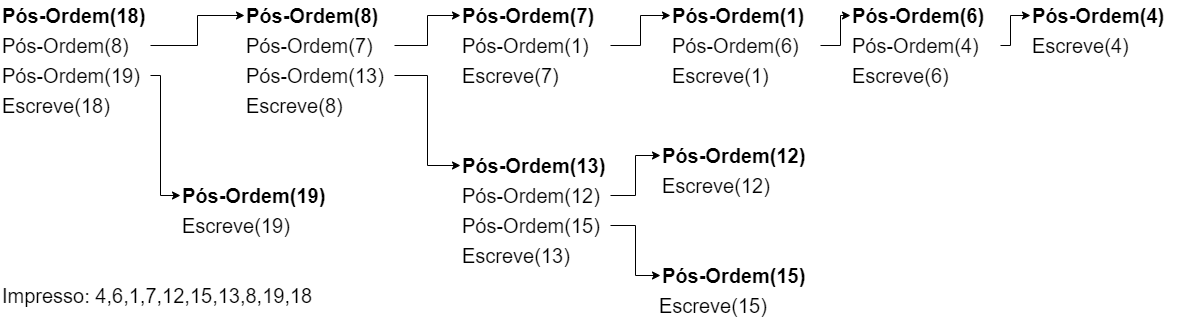

The diagram above was exported from draw.io. Its source (the exported page's mxGraphModel, read from the mxfile embedded in the PNG):
<mxGraphModel dx="1422" dy="786" grid="1" gridSize="10" guides="1" tooltips="1" connect="1" arrows="1" fold="1" page="1" pageScale="1" pageWidth="827" pageHeight="1169" math="0" shadow="0">
  <root>
    <mxCell id="0" />
    <mxCell id="1" parent="0" />
    <mxCell id="ilSOUeqMfSi3WnNchFO6-1" value="Pós-Ordem(18)" style="text;html=1;strokeColor=none;fillColor=none;align=left;verticalAlign=middle;whiteSpace=wrap;rounded=0;fontSize=20;fontStyle=1" vertex="1" parent="1">
      <mxGeometry x="170" y="190" width="150" height="30" as="geometry" />
    </mxCell>
    <mxCell id="ilSOUeqMfSi3WnNchFO6-33" style="edgeStyle=orthogonalEdgeStyle;rounded=0;orthogonalLoop=1;jettySize=auto;html=1;exitX=1;exitY=0.5;exitDx=0;exitDy=0;entryX=0;entryY=0.5;entryDx=0;entryDy=0;fontSize=20;" edge="1" parent="1" source="ilSOUeqMfSi3WnNchFO6-2" target="ilSOUeqMfSi3WnNchFO6-4">
      <mxGeometry relative="1" as="geometry" />
    </mxCell>
    <mxCell id="ilSOUeqMfSi3WnNchFO6-2" value="Pós-Ordem(8)" style="text;html=1;strokeColor=none;fillColor=none;align=left;verticalAlign=middle;whiteSpace=wrap;rounded=0;fontSize=20;" vertex="1" parent="1">
      <mxGeometry x="170" y="220" width="150" height="30" as="geometry" />
    </mxCell>
    <mxCell id="ilSOUeqMfSi3WnNchFO6-32" style="edgeStyle=orthogonalEdgeStyle;rounded=0;orthogonalLoop=1;jettySize=auto;html=1;exitX=1;exitY=0.5;exitDx=0;exitDy=0;entryX=0;entryY=0.5;entryDx=0;entryDy=0;fontSize=20;" edge="1" parent="1" source="ilSOUeqMfSi3WnNchFO6-3" target="ilSOUeqMfSi3WnNchFO6-27">
      <mxGeometry relative="1" as="geometry">
        <Array as="points">
          <mxPoint x="330" y="265" />
          <mxPoint x="330" y="385" />
        </Array>
      </mxGeometry>
    </mxCell>
    <mxCell id="ilSOUeqMfSi3WnNchFO6-3" value="Pós-Ordem(19)" style="text;html=1;strokeColor=none;fillColor=none;align=left;verticalAlign=middle;whiteSpace=wrap;rounded=0;fontSize=20;" vertex="1" parent="1">
      <mxGeometry x="170" y="250" width="150" height="30" as="geometry" />
    </mxCell>
    <mxCell id="ilSOUeqMfSi3WnNchFO6-4" value="Pós-Ordem(8)" style="text;html=1;strokeColor=none;fillColor=none;align=left;verticalAlign=middle;whiteSpace=wrap;rounded=0;fontSize=20;fontStyle=1" vertex="1" parent="1">
      <mxGeometry x="414" y="190" width="150" height="30" as="geometry" />
    </mxCell>
    <mxCell id="ilSOUeqMfSi3WnNchFO6-34" style="edgeStyle=orthogonalEdgeStyle;rounded=0;orthogonalLoop=1;jettySize=auto;html=1;exitX=1;exitY=0.5;exitDx=0;exitDy=0;entryX=0;entryY=0.5;entryDx=0;entryDy=0;fontSize=20;" edge="1" parent="1" source="ilSOUeqMfSi3WnNchFO6-5" target="ilSOUeqMfSi3WnNchFO6-7">
      <mxGeometry relative="1" as="geometry" />
    </mxCell>
    <mxCell id="ilSOUeqMfSi3WnNchFO6-5" value="Pós-Ordem(7)" style="text;html=1;strokeColor=none;fillColor=none;align=left;verticalAlign=middle;whiteSpace=wrap;rounded=0;fontSize=20;" vertex="1" parent="1">
      <mxGeometry x="414" y="220" width="150" height="30" as="geometry" />
    </mxCell>
    <mxCell id="ilSOUeqMfSi3WnNchFO6-35" style="edgeStyle=orthogonalEdgeStyle;rounded=0;orthogonalLoop=1;jettySize=auto;html=1;exitX=1;exitY=0.5;exitDx=0;exitDy=0;entryX=0;entryY=0.5;entryDx=0;entryDy=0;fontSize=20;" edge="1" parent="1" source="ilSOUeqMfSi3WnNchFO6-6" target="ilSOUeqMfSi3WnNchFO6-18">
      <mxGeometry relative="1" as="geometry" />
    </mxCell>
    <mxCell id="ilSOUeqMfSi3WnNchFO6-6" value="Pós-Ordem(13)" style="text;html=1;strokeColor=none;fillColor=none;align=left;verticalAlign=middle;whiteSpace=wrap;rounded=0;fontSize=20;" vertex="1" parent="1">
      <mxGeometry x="414" y="250" width="150" height="30" as="geometry" />
    </mxCell>
    <mxCell id="ilSOUeqMfSi3WnNchFO6-7" value="Pós-Ordem(7)" style="text;html=1;strokeColor=none;fillColor=none;align=left;verticalAlign=middle;whiteSpace=wrap;rounded=0;fontSize=20;fontStyle=1" vertex="1" parent="1">
      <mxGeometry x="630" y="190" width="150" height="30" as="geometry" />
    </mxCell>
    <mxCell id="ilSOUeqMfSi3WnNchFO6-36" style="edgeStyle=orthogonalEdgeStyle;rounded=0;orthogonalLoop=1;jettySize=auto;html=1;exitX=1;exitY=0.5;exitDx=0;exitDy=0;entryX=0;entryY=0.5;entryDx=0;entryDy=0;fontSize=20;" edge="1" parent="1" source="ilSOUeqMfSi3WnNchFO6-8" target="ilSOUeqMfSi3WnNchFO6-9">
      <mxGeometry relative="1" as="geometry" />
    </mxCell>
    <mxCell id="ilSOUeqMfSi3WnNchFO6-8" value="Pós-Ordem(1)" style="text;html=1;strokeColor=none;fillColor=none;align=left;verticalAlign=middle;whiteSpace=wrap;rounded=0;fontSize=20;" vertex="1" parent="1">
      <mxGeometry x="630" y="220" width="150" height="30" as="geometry" />
    </mxCell>
    <mxCell id="ilSOUeqMfSi3WnNchFO6-9" value="Pós-Ordem(1)" style="text;html=1;strokeColor=none;fillColor=none;align=left;verticalAlign=middle;whiteSpace=wrap;rounded=0;fontSize=20;fontStyle=1" vertex="1" parent="1">
      <mxGeometry x="840" y="190" width="150" height="30" as="geometry" />
    </mxCell>
    <mxCell id="ilSOUeqMfSi3WnNchFO6-37" style="edgeStyle=orthogonalEdgeStyle;rounded=0;orthogonalLoop=1;jettySize=auto;html=1;exitX=1;exitY=0.5;exitDx=0;exitDy=0;entryX=0;entryY=0.5;entryDx=0;entryDy=0;fontSize=20;" edge="1" parent="1" source="ilSOUeqMfSi3WnNchFO6-10" target="ilSOUeqMfSi3WnNchFO6-11">
      <mxGeometry relative="1" as="geometry" />
    </mxCell>
    <mxCell id="ilSOUeqMfSi3WnNchFO6-10" value="Pós-Ordem(6)" style="text;html=1;strokeColor=none;fillColor=none;align=left;verticalAlign=middle;whiteSpace=wrap;rounded=0;fontSize=20;" vertex="1" parent="1">
      <mxGeometry x="840" y="220" width="150" height="30" as="geometry" />
    </mxCell>
    <mxCell id="ilSOUeqMfSi3WnNchFO6-11" value="Pós-Ordem(6)" style="text;html=1;strokeColor=none;fillColor=none;align=left;verticalAlign=middle;whiteSpace=wrap;rounded=0;fontSize=20;fontStyle=1" vertex="1" parent="1">
      <mxGeometry x="1020" y="190" width="150" height="30" as="geometry" />
    </mxCell>
    <mxCell id="ilSOUeqMfSi3WnNchFO6-38" style="edgeStyle=orthogonalEdgeStyle;rounded=0;orthogonalLoop=1;jettySize=auto;html=1;exitX=1;exitY=0.5;exitDx=0;exitDy=0;entryX=0;entryY=0.5;entryDx=0;entryDy=0;fontSize=20;" edge="1" parent="1" source="ilSOUeqMfSi3WnNchFO6-12" target="ilSOUeqMfSi3WnNchFO6-13">
      <mxGeometry relative="1" as="geometry">
        <Array as="points">
          <mxPoint x="1180" y="235" />
          <mxPoint x="1180" y="205" />
        </Array>
      </mxGeometry>
    </mxCell>
    <mxCell id="ilSOUeqMfSi3WnNchFO6-12" value="Pós-Ordem(4)" style="text;html=1;strokeColor=none;fillColor=none;align=left;verticalAlign=middle;whiteSpace=wrap;rounded=0;fontSize=20;" vertex="1" parent="1">
      <mxGeometry x="1020" y="220" width="150" height="30" as="geometry" />
    </mxCell>
    <mxCell id="ilSOUeqMfSi3WnNchFO6-13" value="Pós-Ordem(4)" style="text;html=1;strokeColor=none;fillColor=none;align=left;verticalAlign=middle;whiteSpace=wrap;rounded=0;fontSize=20;fontStyle=1" vertex="1" parent="1">
      <mxGeometry x="1200" y="190" width="150" height="30" as="geometry" />
    </mxCell>
    <mxCell id="ilSOUeqMfSi3WnNchFO6-14" value="Escreve(4)" style="text;html=1;strokeColor=none;fillColor=none;align=left;verticalAlign=middle;whiteSpace=wrap;rounded=0;fontSize=20;" vertex="1" parent="1">
      <mxGeometry x="1200" y="220" width="150" height="30" as="geometry" />
    </mxCell>
    <mxCell id="ilSOUeqMfSi3WnNchFO6-15" value="Escreve(6)" style="text;html=1;strokeColor=none;fillColor=none;align=left;verticalAlign=middle;whiteSpace=wrap;rounded=0;fontSize=20;" vertex="1" parent="1">
      <mxGeometry x="1020" y="250" width="150" height="30" as="geometry" />
    </mxCell>
    <mxCell id="ilSOUeqMfSi3WnNchFO6-16" value="Escreve(1)" style="text;html=1;strokeColor=none;fillColor=none;align=left;verticalAlign=middle;whiteSpace=wrap;rounded=0;fontSize=20;" vertex="1" parent="1">
      <mxGeometry x="840" y="250" width="150" height="30" as="geometry" />
    </mxCell>
    <mxCell id="ilSOUeqMfSi3WnNchFO6-17" value="Escreve(7)" style="text;html=1;strokeColor=none;fillColor=none;align=left;verticalAlign=middle;whiteSpace=wrap;rounded=0;fontSize=20;" vertex="1" parent="1">
      <mxGeometry x="630" y="250" width="150" height="30" as="geometry" />
    </mxCell>
    <mxCell id="ilSOUeqMfSi3WnNchFO6-18" value="Pós-Ordem(13)" style="text;html=1;strokeColor=none;fillColor=none;align=left;verticalAlign=middle;whiteSpace=wrap;rounded=0;fontSize=20;fontStyle=1" vertex="1" parent="1">
      <mxGeometry x="630" y="340" width="150" height="30" as="geometry" />
    </mxCell>
    <mxCell id="ilSOUeqMfSi3WnNchFO6-30" style="edgeStyle=orthogonalEdgeStyle;rounded=0;orthogonalLoop=1;jettySize=auto;html=1;exitX=1;exitY=0.5;exitDx=0;exitDy=0;entryX=0;entryY=0.5;entryDx=0;entryDy=0;fontSize=20;" edge="1" parent="1" source="ilSOUeqMfSi3WnNchFO6-19" target="ilSOUeqMfSi3WnNchFO6-21">
      <mxGeometry relative="1" as="geometry" />
    </mxCell>
    <mxCell id="ilSOUeqMfSi3WnNchFO6-19" value="Pós-Ordem(12)" style="text;html=1;strokeColor=none;fillColor=none;align=left;verticalAlign=middle;whiteSpace=wrap;rounded=0;fontSize=20;" vertex="1" parent="1">
      <mxGeometry x="630" y="370" width="150" height="30" as="geometry" />
    </mxCell>
    <mxCell id="ilSOUeqMfSi3WnNchFO6-31" style="edgeStyle=orthogonalEdgeStyle;rounded=0;orthogonalLoop=1;jettySize=auto;html=1;exitX=1;exitY=0.5;exitDx=0;exitDy=0;entryX=0;entryY=0.5;entryDx=0;entryDy=0;fontSize=20;" edge="1" parent="1" source="ilSOUeqMfSi3WnNchFO6-20" target="ilSOUeqMfSi3WnNchFO6-22">
      <mxGeometry relative="1" as="geometry" />
    </mxCell>
    <mxCell id="ilSOUeqMfSi3WnNchFO6-20" value="Pós-Ordem(15)" style="text;html=1;strokeColor=none;fillColor=none;align=left;verticalAlign=middle;whiteSpace=wrap;rounded=0;fontSize=20;" vertex="1" parent="1">
      <mxGeometry x="630" y="400" width="150" height="30" as="geometry" />
    </mxCell>
    <mxCell id="ilSOUeqMfSi3WnNchFO6-21" value="Pós-Ordem(12)" style="text;html=1;strokeColor=none;fillColor=none;align=left;verticalAlign=middle;whiteSpace=wrap;rounded=0;fontSize=20;fontStyle=1" vertex="1" parent="1">
      <mxGeometry x="830" y="330" width="150" height="30" as="geometry" />
    </mxCell>
    <mxCell id="ilSOUeqMfSi3WnNchFO6-22" value="Pós-Ordem(15)" style="text;html=1;strokeColor=none;fillColor=none;align=left;verticalAlign=middle;whiteSpace=wrap;rounded=0;fontSize=20;fontStyle=1" vertex="1" parent="1">
      <mxGeometry x="830" y="450" width="150" height="30" as="geometry" />
    </mxCell>
    <mxCell id="ilSOUeqMfSi3WnNchFO6-23" value="Escreve(12)" style="text;html=1;strokeColor=none;fillColor=none;align=left;verticalAlign=middle;whiteSpace=wrap;rounded=0;fontSize=20;" vertex="1" parent="1">
      <mxGeometry x="830" y="360" width="150" height="30" as="geometry" />
    </mxCell>
    <mxCell id="ilSOUeqMfSi3WnNchFO6-24" value="Escreve(15)" style="text;html=1;strokeColor=none;fillColor=none;align=left;verticalAlign=middle;whiteSpace=wrap;rounded=0;fontSize=20;" vertex="1" parent="1">
      <mxGeometry x="827" y="480" width="150" height="30" as="geometry" />
    </mxCell>
    <mxCell id="ilSOUeqMfSi3WnNchFO6-25" value="Escreve(13)" style="text;html=1;strokeColor=none;fillColor=none;align=left;verticalAlign=middle;whiteSpace=wrap;rounded=0;fontSize=20;" vertex="1" parent="1">
      <mxGeometry x="630" y="430" width="150" height="30" as="geometry" />
    </mxCell>
    <mxCell id="ilSOUeqMfSi3WnNchFO6-26" value="Escreve(8)" style="text;html=1;strokeColor=none;fillColor=none;align=left;verticalAlign=middle;whiteSpace=wrap;rounded=0;fontSize=20;" vertex="1" parent="1">
      <mxGeometry x="414" y="280" width="150" height="30" as="geometry" />
    </mxCell>
    <mxCell id="ilSOUeqMfSi3WnNchFO6-27" value="Pós-Ordem(19)" style="text;html=1;strokeColor=none;fillColor=none;align=left;verticalAlign=middle;whiteSpace=wrap;rounded=0;fontSize=20;fontStyle=1" vertex="1" parent="1">
      <mxGeometry x="350" y="370" width="150" height="30" as="geometry" />
    </mxCell>
    <mxCell id="ilSOUeqMfSi3WnNchFO6-28" value="Escreve(19)" style="text;html=1;strokeColor=none;fillColor=none;align=left;verticalAlign=middle;whiteSpace=wrap;rounded=0;fontSize=20;" vertex="1" parent="1">
      <mxGeometry x="350" y="400" width="150" height="30" as="geometry" />
    </mxCell>
    <mxCell id="ilSOUeqMfSi3WnNchFO6-29" value="Escreve(18)" style="text;html=1;strokeColor=none;fillColor=none;align=left;verticalAlign=middle;whiteSpace=wrap;rounded=0;fontSize=20;" vertex="1" parent="1">
      <mxGeometry x="170" y="280" width="150" height="30" as="geometry" />
    </mxCell>
    <mxCell id="ilSOUeqMfSi3WnNchFO6-39" value="Impresso: 4,6,1,7,12,15,13,8,19,18" style="text;html=1;strokeColor=none;fillColor=none;align=left;verticalAlign=middle;whiteSpace=wrap;rounded=0;fontSize=20;" vertex="1" parent="1">
      <mxGeometry x="170" y="470" width="445" height="30" as="geometry" />
    </mxCell>
  </root>
</mxGraphModel>